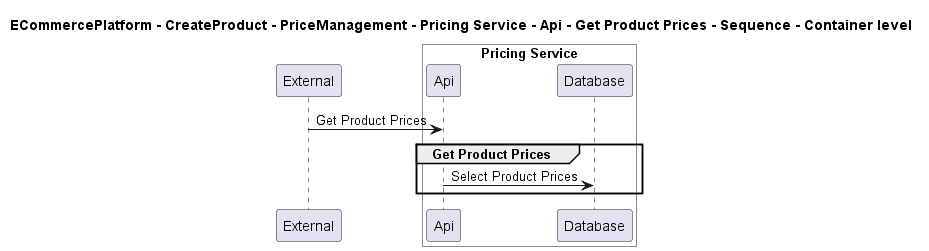

The diagram above was rendered by PlantUML. Its source (embedded in the PNG):
@startuml

title ECommercePlatform - CreateProduct - PriceManagement - Pricing Service - Api - Get Product Prices - Sequence - Container level

participant "External" as C4InterFlow.SoftwareSystems.ExternalSystem

box "Pricing Service" #White
    participant "Api" as ECommercePlatform.CreateProduct.PriceManagement.SoftwareSystems.PricingService.Containers.Api
    participant "Database" as ECommercePlatform.CreateProduct.PriceManagement.SoftwareSystems.PricingService.Containers.Database
end box


C4InterFlow.SoftwareSystems.ExternalSystem -> ECommercePlatform.CreateProduct.PriceManagement.SoftwareSystems.PricingService.Containers.Api : Get Product Prices
group Get Product Prices
ECommercePlatform.CreateProduct.PriceManagement.SoftwareSystems.PricingService.Containers.Api -> ECommercePlatform.CreateProduct.PriceManagement.SoftwareSystems.PricingService.Containers.Database : Select Product Prices
end


@enduml